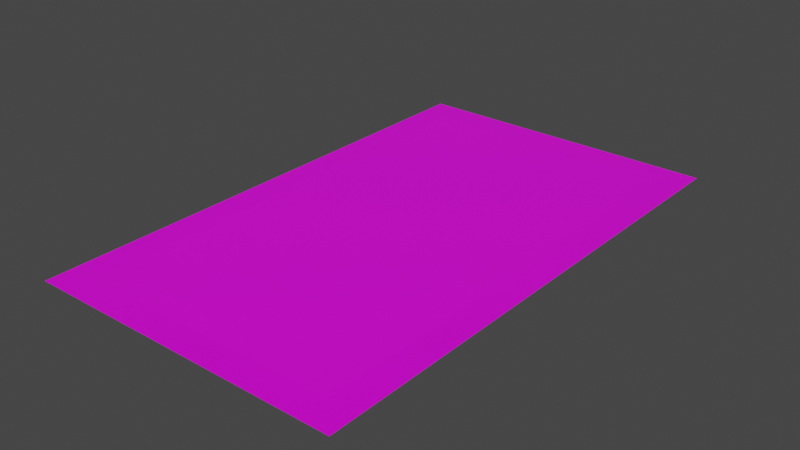 # Source: krijtbord.blend  (saved by Blender 2.80.75; exported with 4.5.12 LTS)
import bpy
from mathutils import Matrix  # noqa: F401  (used for matrix-valued properties, if any)

bpy.ops.wm.read_factory_settings(use_empty=True)
scene = bpy.context.scene
scene.name = 'Scene'

# ---- collections
col_collection = bpy.data.collections.new('Collection'); scene.collection.children.link(col_collection)

# ---- images (referenced by path relative to the original .blend; pixels are not part of the script)
import os
ASSET_DIR = os.environ.get("B2B_ASSET_DIR", "")  # directory of the original .blend (textures are referenced by path, not embedded)
HERE = os.path.dirname(os.path.abspath(__file__))  # packed textures are extracted next to this script under _unpacked/

def load_image(name, relpath, width, height, colorspace="sRGB"):
    """Load a texture the original file referenced (path relative to the .blend, or extracted next to this script)."""
    p = next((c for c in (os.path.join(HERE, relpath), os.path.join(ASSET_DIR, relpath)) if relpath and os.path.exists(c)), "")
    if p:
        img = bpy.data.images.load(p, check_existing=True)
        img.name = name
    else:  # same state as the original file: an image datablock whose file is absent (Cycles renders it pink)
        img = bpy.data.images.new(name, width, height)
        img.source = "FILE"
        img.filepath = "//" + (relpath or name)
    img.colorspace_settings.name = colorspace
    return img
img_krijtbord_jpg = load_image('krijtbord.jpg', 'krijtbord.jpg', 1024, 1024, 'sRGB')
img_wood_jpg = load_image('wood.jpg', 'wood.jpg', 1024, 1024, 'sRGB')

# ---- materials (node trees are filled in below, after node groups)
mat_material_001 = bpy.data.materials.new('Material.001')
mat_material_001.use_transparent_shadow = False
mat_material = bpy.data.materials.new('Material')
mat_material.alpha_threshold = 0.0
mat_material.use_transparent_shadow = False
mat_material.line_color = (0.0, 0.0, 0.0, 1.0)

# ---- material node trees
mat_material_001.use_nodes = True; mat_material_001.node_tree.nodes.clear()
_N = mat_material_001.node_tree.nodes; _L = mat_material_001.node_tree.links
n0 = _N.new('ShaderNodeOutputMaterial'); n0.name = 'Material Output'; n0.location = (300, 300)
n1 = _N.new('ShaderNodeBsdfPrincipled'); n1.name = 'Principled BSDF'; n1.location = (10, 300)
n1.distribution = 'GGX'
n1.subsurface_method = 'BURLEY'
n1.inputs[3].default_value = 1.45
n1.inputs[27].default_value = (0.0, 0.0, 0.0, 1.0)
n1.inputs[28].default_value = 1.0
n2 = _N.new('ShaderNodeTexImage'); n2.name = 'Image Texture'; n2.location = (-280, 275)
n2.image = img_krijtbord_jpg
_L.new(n1.outputs[0], n0.inputs[0])
_L.new(n2.outputs[0], n1.inputs[0])
n0.is_active_output = True
mat_material.use_nodes = True; mat_material.node_tree.nodes.clear()
_N = mat_material.node_tree.nodes; _L = mat_material.node_tree.links
n0 = _N.new('ShaderNodeOutputMaterial'); n0.name = 'Material Output'; n0.location = (300, 300)
n1 = _N.new('ShaderNodeBsdfPrincipled'); n1.name = 'Principled BSDF'; n1.location = (10, 300)
n1.distribution = 'GGX'
n1.subsurface_method = 'BURLEY'
n1.inputs[2].default_value = 0.4
n1.inputs[3].default_value = 1.45
n1.inputs[27].default_value = (0.0, 0.0, 0.0, 1.0)
n1.inputs[28].default_value = 1.0
n2 = _N.new('ShaderNodeTexImage'); n2.name = 'Image Texture'; n2.location = (-280, 275)
n2.image = img_wood_jpg
_L.new(n1.outputs[0], n0.inputs[0])
_L.new(n2.outputs[0], n1.inputs[0])
n0.is_active_output = True

# ---- world
world_world = bpy.data.worlds.new('World'); scene.world = world_world
world_world.use_nodes = True; world_world.node_tree.nodes.clear()
_N = world_world.node_tree.nodes; _L = world_world.node_tree.links
n0 = _N.new('ShaderNodeOutputWorld'); n0.name = 'World Output'; n0.location = (300, 300)
n1 = _N.new('ShaderNodeBackground'); n1.name = 'Background'; n1.location = (10, 300)
n1.inputs[0].default_value = (0.05088, 0.05088, 0.05088, 1.0)
_L.new(n1.outputs[0], n0.inputs[0])
n0.is_active_output = True
world_world.color = (0.05088, 0.05088, 0.05088)
world_world.use_sun_shadow = False
world_world.sun_shadow_jitter_overblur = 0.0

# ---- meshes
me_plane_001 = bpy.data.meshes.new('Plane.001')
me_plane_001.from_pydata([(-1.678, -2.778, 0.0), (1.678, -2.778, 0.0), (-1.678, 2.778, 0.0), (1.678, 2.778, 0.0), (-1.377, 2.477, 0.0), (-1.377, -2.477, 0.0), (1.377, -2.477, 0.0), (1.377, 2.477, 0.0)], [], [(5, 6, 7, 4), (5, 4, 2, 0), (6, 5, 0, 1), (7, 6, 1, 3), (4, 7, 3, 2)])
me_plane_001.polygons.foreach_set('material_index', [0, 1, 1, 1, 1])
_uv = me_plane_001.uv_layers.new(name='UVMap')
_uv.uv.foreach_set('vector', [0.08965, 0.05416, 0.9103, 0.05416, 0.9103, 0.9458, 0.08965, 0.9458, 0.08965, 0.05416, 0.08965, 0.9458, 0.0, 1.0, 0.0, 0.0, 0.9103, 0.05416, 0.08965, 0.05416, 0.0, 0.0, 1.0, 0.0, 0.9103, 0.9458, 0.9103, 0.05416, 1.0, 0.0, 1.0, 1.0, 0.08965, 0.9458, 0.9103, 0.9458, 1.0, 1.0, 0.0, 1.0])
me_plane_001.materials.append(mat_material_001)
me_plane_001.materials.append(mat_material)
me_plane_001.use_remesh_preserve_volume = False
me_plane_001.use_remesh_preserve_attributes = False
me_plane_001.use_mirror_vertex_groups = False
me_plane_001.update()

# ---- objects
ob_plane = bpy.data.objects.new('Plane', me_plane_001)

# ---- transforms, parenting, visibility, modifiers, constraints
ob_plane.location = (0.0, 0.0, 0.0)
ob_plane.lineart.crease_threshold = 0.0

# ---- collection membership
col_collection.objects.link(ob_plane)

# ---- scene / render settings (as saved in the file)
scene.frame_start = 1; scene.frame_end = 250; scene.frame_set(102)
scene.render.engine = 'BLENDER_EEVEE_NEXT'
scene.cycles.use_denoising = False
scene.cycles.samples = 128
scene.cycles.sampling_pattern = 'TABULATED_SOBOL'
scene.cycles.use_adaptive_sampling = False
scene.cycles.use_light_tree = False
scene.view_settings.view_transform = 'Filmic'
bpy.context.view_layer.update()

# ---- added for rendering (the .blend has no active camera and no usable light): camera, sun
cam_auto = bpy.data.cameras.new('AutoCamera')
cam_auto.lens = 50.0
cam_auto.sensor_width = 36.0
cam_auto.clip_end = 1000.0
ob_auto_camera = bpy.data.objects.new('AutoCamera', cam_auto)
scene.collection.objects.link(ob_auto_camera)
ob_auto_camera.location = (6.00597, -7.20717, 4.80478)
ob_auto_camera.rotation_euler = (1.09748, -7.21219e-08, 0.694738)
scene.camera = ob_auto_camera
light_auto_sun = bpy.data.lights.new('AutoSun', 'SUN')
light_auto_sun.energy = 3.0
light_auto_sun.angle = 0.0523599
ob_auto_sun = bpy.data.objects.new('AutoSun', light_auto_sun)
scene.collection.objects.link(ob_auto_sun)
ob_auto_sun.rotation_euler = (0.872665, 0.174533, 0.523599)
bpy.context.view_layer.update()
